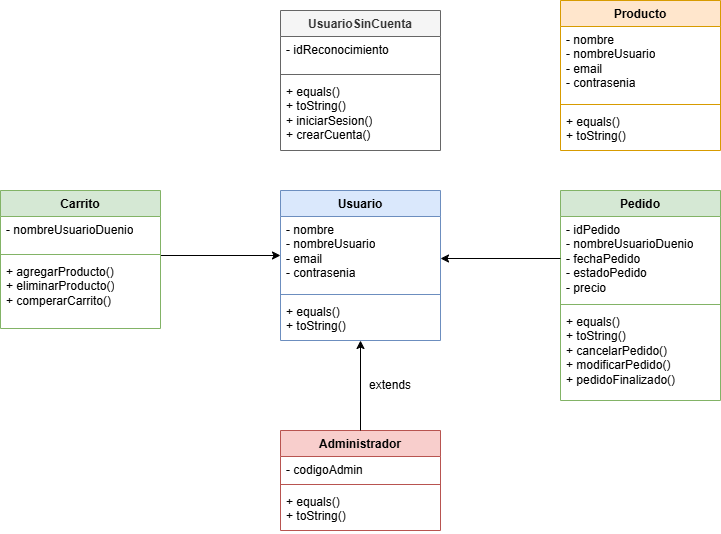

The diagram above was exported from draw.io. Its source (the exported page's mxGraphModel, read from the mxfile embedded in the PNG):
<mxGraphModel dx="1393" dy="1921" grid="1" gridSize="10" guides="1" tooltips="1" connect="1" arrows="1" fold="1" page="1" pageScale="1" pageWidth="827" pageHeight="1169" math="0" shadow="0">
  <root>
    <mxCell id="0" />
    <mxCell id="1" parent="0" />
    <mxCell id="68_5ohvCsAtEfzRADVRk-1" value="Usuario" style="swimlane;fontStyle=1;align=center;verticalAlign=top;childLayout=stackLayout;horizontal=1;startSize=26;horizontalStack=0;resizeParent=1;resizeParentMax=0;resizeLast=0;collapsible=1;marginBottom=0;whiteSpace=wrap;html=1;fillColor=#dae8fc;strokeColor=#6c8ebf;" parent="1" vertex="1">
      <mxGeometry x="640" y="-80" width="160" height="150" as="geometry" />
    </mxCell>
    <mxCell id="68_5ohvCsAtEfzRADVRk-2" value="- nombre&lt;div&gt;- nombreUsuario&lt;/div&gt;&lt;div&gt;- email&lt;/div&gt;&lt;div&gt;- contrasenia&lt;/div&gt;" style="text;strokeColor=none;fillColor=none;align=left;verticalAlign=top;spacingLeft=4;spacingRight=4;overflow=hidden;rotatable=0;points=[[0,0.5],[1,0.5]];portConstraint=eastwest;whiteSpace=wrap;html=1;" parent="68_5ohvCsAtEfzRADVRk-1" vertex="1">
      <mxGeometry y="26" width="160" height="74" as="geometry" />
    </mxCell>
    <mxCell id="68_5ohvCsAtEfzRADVRk-3" value="" style="line;strokeWidth=1;fillColor=none;align=left;verticalAlign=middle;spacingTop=-1;spacingLeft=3;spacingRight=3;rotatable=0;labelPosition=right;points=[];portConstraint=eastwest;strokeColor=inherit;" parent="68_5ohvCsAtEfzRADVRk-1" vertex="1">
      <mxGeometry y="100" width="160" height="8" as="geometry" />
    </mxCell>
    <mxCell id="68_5ohvCsAtEfzRADVRk-4" value="+ equals()&lt;div&gt;+ toString()&lt;/div&gt;" style="text;strokeColor=none;fillColor=none;align=left;verticalAlign=top;spacingLeft=4;spacingRight=4;overflow=hidden;rotatable=0;points=[[0,0.5],[1,0.5]];portConstraint=eastwest;whiteSpace=wrap;html=1;" parent="68_5ohvCsAtEfzRADVRk-1" vertex="1">
      <mxGeometry y="108" width="160" height="42" as="geometry" />
    </mxCell>
    <mxCell id="68_5ohvCsAtEfzRADVRk-5" value="Administrador" style="swimlane;fontStyle=1;align=center;verticalAlign=top;childLayout=stackLayout;horizontal=1;startSize=26;horizontalStack=0;resizeParent=1;resizeParentMax=0;resizeLast=0;collapsible=1;marginBottom=0;whiteSpace=wrap;html=1;fillColor=#f8cecc;strokeColor=#b85450;" parent="1" vertex="1">
      <mxGeometry x="640" y="160" width="160" height="100" as="geometry" />
    </mxCell>
    <mxCell id="68_5ohvCsAtEfzRADVRk-6" value="- codigoAdmin" style="text;strokeColor=none;fillColor=none;align=left;verticalAlign=top;spacingLeft=4;spacingRight=4;overflow=hidden;rotatable=0;points=[[0,0.5],[1,0.5]];portConstraint=eastwest;whiteSpace=wrap;html=1;" parent="68_5ohvCsAtEfzRADVRk-5" vertex="1">
      <mxGeometry y="26" width="160" height="24" as="geometry" />
    </mxCell>
    <mxCell id="68_5ohvCsAtEfzRADVRk-7" value="" style="line;strokeWidth=1;fillColor=none;align=left;verticalAlign=middle;spacingTop=-1;spacingLeft=3;spacingRight=3;rotatable=0;labelPosition=right;points=[];portConstraint=eastwest;strokeColor=inherit;" parent="68_5ohvCsAtEfzRADVRk-5" vertex="1">
      <mxGeometry y="50" width="160" height="8" as="geometry" />
    </mxCell>
    <mxCell id="68_5ohvCsAtEfzRADVRk-8" value="+ equals()&lt;div&gt;+ toString()&lt;/div&gt;" style="text;strokeColor=none;fillColor=none;align=left;verticalAlign=top;spacingLeft=4;spacingRight=4;overflow=hidden;rotatable=0;points=[[0,0.5],[1,0.5]];portConstraint=eastwest;whiteSpace=wrap;html=1;" parent="68_5ohvCsAtEfzRADVRk-5" vertex="1">
      <mxGeometry y="58" width="160" height="42" as="geometry" />
    </mxCell>
    <mxCell id="68_5ohvCsAtEfzRADVRk-11" value="Producto" style="swimlane;fontStyle=1;align=center;verticalAlign=top;childLayout=stackLayout;horizontal=1;startSize=26;horizontalStack=0;resizeParent=1;resizeParentMax=0;resizeLast=0;collapsible=1;marginBottom=0;whiteSpace=wrap;html=1;fillColor=#ffe6cc;strokeColor=#d79b00;" parent="1" vertex="1">
      <mxGeometry x="920" y="-270" width="160" height="150" as="geometry" />
    </mxCell>
    <mxCell id="68_5ohvCsAtEfzRADVRk-12" value="- nombre&lt;div&gt;- nombreUsuario&lt;/div&gt;&lt;div&gt;- email&lt;/div&gt;&lt;div&gt;- contrasenia&lt;/div&gt;" style="text;strokeColor=none;fillColor=none;align=left;verticalAlign=top;spacingLeft=4;spacingRight=4;overflow=hidden;rotatable=0;points=[[0,0.5],[1,0.5]];portConstraint=eastwest;whiteSpace=wrap;html=1;" parent="68_5ohvCsAtEfzRADVRk-11" vertex="1">
      <mxGeometry y="26" width="160" height="74" as="geometry" />
    </mxCell>
    <mxCell id="68_5ohvCsAtEfzRADVRk-13" value="" style="line;strokeWidth=1;fillColor=none;align=left;verticalAlign=middle;spacingTop=-1;spacingLeft=3;spacingRight=3;rotatable=0;labelPosition=right;points=[];portConstraint=eastwest;strokeColor=inherit;" parent="68_5ohvCsAtEfzRADVRk-11" vertex="1">
      <mxGeometry y="100" width="160" height="8" as="geometry" />
    </mxCell>
    <mxCell id="68_5ohvCsAtEfzRADVRk-14" value="+ equals()&lt;div&gt;+ toString()&lt;/div&gt;" style="text;strokeColor=none;fillColor=none;align=left;verticalAlign=top;spacingLeft=4;spacingRight=4;overflow=hidden;rotatable=0;points=[[0,0.5],[1,0.5]];portConstraint=eastwest;whiteSpace=wrap;html=1;" parent="68_5ohvCsAtEfzRADVRk-11" vertex="1">
      <mxGeometry y="108" width="160" height="42" as="geometry" />
    </mxCell>
    <mxCell id="bvTymR9bnHjRiJOXBFyR-14" style="edgeStyle=orthogonalEdgeStyle;rounded=0;orthogonalLoop=1;jettySize=auto;html=1;" edge="1" parent="1" source="bvTymR9bnHjRiJOXBFyR-1">
      <mxGeometry relative="1" as="geometry">
        <mxPoint x="640" y="-15" as="targetPoint" />
        <Array as="points">
          <mxPoint x="640" y="-15" />
        </Array>
      </mxGeometry>
    </mxCell>
    <mxCell id="bvTymR9bnHjRiJOXBFyR-1" value="Carrito" style="swimlane;fontStyle=1;align=center;verticalAlign=top;childLayout=stackLayout;horizontal=1;startSize=26;horizontalStack=0;resizeParent=1;resizeParentMax=0;resizeLast=0;collapsible=1;marginBottom=0;whiteSpace=wrap;html=1;fillColor=#d5e8d4;strokeColor=#82b366;" vertex="1" parent="1">
      <mxGeometry x="360" y="-80" width="160" height="138" as="geometry" />
    </mxCell>
    <mxCell id="bvTymR9bnHjRiJOXBFyR-2" value="- nombreUsuarioDuenio" style="text;strokeColor=none;fillColor=none;align=left;verticalAlign=top;spacingLeft=4;spacingRight=4;overflow=hidden;rotatable=0;points=[[0,0.5],[1,0.5]];portConstraint=eastwest;whiteSpace=wrap;html=1;" vertex="1" parent="bvTymR9bnHjRiJOXBFyR-1">
      <mxGeometry y="26" width="160" height="34" as="geometry" />
    </mxCell>
    <mxCell id="bvTymR9bnHjRiJOXBFyR-3" value="" style="line;strokeWidth=1;fillColor=none;align=left;verticalAlign=middle;spacingTop=-1;spacingLeft=3;spacingRight=3;rotatable=0;labelPosition=right;points=[];portConstraint=eastwest;strokeColor=inherit;" vertex="1" parent="bvTymR9bnHjRiJOXBFyR-1">
      <mxGeometry y="60" width="160" height="8" as="geometry" />
    </mxCell>
    <mxCell id="bvTymR9bnHjRiJOXBFyR-4" value="+ agregarProducto()&lt;div&gt;+ eliminarProducto()&lt;/div&gt;&lt;div&gt;+ comperarCarrito()&lt;/div&gt;" style="text;strokeColor=none;fillColor=none;align=left;verticalAlign=top;spacingLeft=4;spacingRight=4;overflow=hidden;rotatable=0;points=[[0,0.5],[1,0.5]];portConstraint=eastwest;whiteSpace=wrap;html=1;" vertex="1" parent="bvTymR9bnHjRiJOXBFyR-1">
      <mxGeometry y="68" width="160" height="70" as="geometry" />
    </mxCell>
    <mxCell id="bvTymR9bnHjRiJOXBFyR-5" value="Pedido" style="swimlane;fontStyle=1;align=center;verticalAlign=top;childLayout=stackLayout;horizontal=1;startSize=26;horizontalStack=0;resizeParent=1;resizeParentMax=0;resizeLast=0;collapsible=1;marginBottom=0;whiteSpace=wrap;html=1;fillColor=#d5e8d4;strokeColor=#82b366;" vertex="1" parent="1">
      <mxGeometry x="920" y="-80" width="160" height="210" as="geometry" />
    </mxCell>
    <mxCell id="bvTymR9bnHjRiJOXBFyR-6" value="- idPedido&lt;div&gt;- nombreUsuarioDuenio&lt;/div&gt;&lt;div&gt;- fechaPedido&lt;/div&gt;&lt;div&gt;- estadoPedido&lt;/div&gt;&lt;div&gt;- precio&lt;/div&gt;" style="text;strokeColor=none;fillColor=none;align=left;verticalAlign=top;spacingLeft=4;spacingRight=4;overflow=hidden;rotatable=0;points=[[0,0.5],[1,0.5]];portConstraint=eastwest;whiteSpace=wrap;html=1;" vertex="1" parent="bvTymR9bnHjRiJOXBFyR-5">
      <mxGeometry y="26" width="160" height="84" as="geometry" />
    </mxCell>
    <mxCell id="bvTymR9bnHjRiJOXBFyR-7" value="" style="line;strokeWidth=1;fillColor=none;align=left;verticalAlign=middle;spacingTop=-1;spacingLeft=3;spacingRight=3;rotatable=0;labelPosition=right;points=[];portConstraint=eastwest;strokeColor=inherit;" vertex="1" parent="bvTymR9bnHjRiJOXBFyR-5">
      <mxGeometry y="110" width="160" height="8" as="geometry" />
    </mxCell>
    <mxCell id="bvTymR9bnHjRiJOXBFyR-8" value="+ equals()&lt;div&gt;+ toString()&lt;/div&gt;&lt;div&gt;+ cancelarPedido()&lt;/div&gt;&lt;div&gt;+ modificarPedido()&lt;/div&gt;&lt;div&gt;+ pedidoFinalizado()&lt;/div&gt;" style="text;strokeColor=none;fillColor=none;align=left;verticalAlign=top;spacingLeft=4;spacingRight=4;overflow=hidden;rotatable=0;points=[[0,0.5],[1,0.5]];portConstraint=eastwest;whiteSpace=wrap;html=1;" vertex="1" parent="bvTymR9bnHjRiJOXBFyR-5">
      <mxGeometry y="118" width="160" height="92" as="geometry" />
    </mxCell>
    <mxCell id="bvTymR9bnHjRiJOXBFyR-9" value="UsuarioSinCuenta" style="swimlane;fontStyle=1;align=center;verticalAlign=top;childLayout=stackLayout;horizontal=1;startSize=26;horizontalStack=0;resizeParent=1;resizeParentMax=0;resizeLast=0;collapsible=1;marginBottom=0;whiteSpace=wrap;html=1;fillColor=#f5f5f5;fontColor=#333333;strokeColor=#666666;" vertex="1" parent="1">
      <mxGeometry x="640" y="-260" width="160" height="140" as="geometry" />
    </mxCell>
    <mxCell id="bvTymR9bnHjRiJOXBFyR-10" value="- idReconocimiento" style="text;strokeColor=none;fillColor=none;align=left;verticalAlign=top;spacingLeft=4;spacingRight=4;overflow=hidden;rotatable=0;points=[[0,0.5],[1,0.5]];portConstraint=eastwest;whiteSpace=wrap;html=1;" vertex="1" parent="bvTymR9bnHjRiJOXBFyR-9">
      <mxGeometry y="26" width="160" height="34" as="geometry" />
    </mxCell>
    <mxCell id="bvTymR9bnHjRiJOXBFyR-11" value="" style="line;strokeWidth=1;fillColor=none;align=left;verticalAlign=middle;spacingTop=-1;spacingLeft=3;spacingRight=3;rotatable=0;labelPosition=right;points=[];portConstraint=eastwest;strokeColor=inherit;" vertex="1" parent="bvTymR9bnHjRiJOXBFyR-9">
      <mxGeometry y="60" width="160" height="8" as="geometry" />
    </mxCell>
    <mxCell id="bvTymR9bnHjRiJOXBFyR-12" value="+ equals()&lt;div&gt;+ toString()&lt;/div&gt;&lt;div&gt;+ iniciarSesion()&lt;/div&gt;&lt;div&gt;+ crearCuenta()&lt;/div&gt;" style="text;strokeColor=none;fillColor=none;align=left;verticalAlign=top;spacingLeft=4;spacingRight=4;overflow=hidden;rotatable=0;points=[[0,0.5],[1,0.5]];portConstraint=eastwest;whiteSpace=wrap;html=1;" vertex="1" parent="bvTymR9bnHjRiJOXBFyR-9">
      <mxGeometry y="68" width="160" height="72" as="geometry" />
    </mxCell>
    <mxCell id="bvTymR9bnHjRiJOXBFyR-16" style="edgeStyle=orthogonalEdgeStyle;rounded=0;orthogonalLoop=1;jettySize=auto;html=1;" edge="1" parent="1" source="bvTymR9bnHjRiJOXBFyR-6">
      <mxGeometry relative="1" as="geometry">
        <mxPoint x="800" y="-12" as="targetPoint" />
      </mxGeometry>
    </mxCell>
    <mxCell id="bvTymR9bnHjRiJOXBFyR-17" style="edgeStyle=orthogonalEdgeStyle;rounded=0;orthogonalLoop=1;jettySize=auto;html=1;" edge="1" parent="1" source="68_5ohvCsAtEfzRADVRk-5">
      <mxGeometry relative="1" as="geometry">
        <mxPoint x="720" y="70" as="targetPoint" />
        <Array as="points">
          <mxPoint x="720" y="72" />
        </Array>
      </mxGeometry>
    </mxCell>
    <mxCell id="bvTymR9bnHjRiJOXBFyR-18" value="extends" style="text;html=1;align=center;verticalAlign=middle;whiteSpace=wrap;rounded=0;" vertex="1" parent="1">
      <mxGeometry x="720" y="100" width="60" height="30" as="geometry" />
    </mxCell>
  </root>
</mxGraphModel>